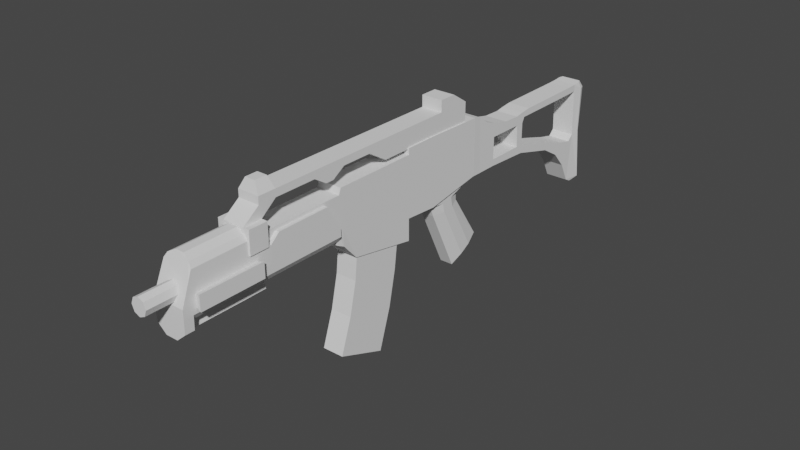 # Source: G36C.blend  (saved by Blender 3.1.7; exported with 4.5.12 LTS)
import bpy
from mathutils import Matrix  # noqa: F401  (used for matrix-valued properties, if any)

bpy.ops.wm.read_factory_settings(use_empty=True)
scene = bpy.context.scene
scene.name = 'Scene'

# ---- collections
col_original = bpy.data.collections.new('Original'); scene.collection.children.link(col_original)

# ---- world
world_world = bpy.data.worlds.new('World'); scene.world = world_world
world_world.use_nodes = True; world_world.node_tree.nodes.clear()
_N = world_world.node_tree.nodes; _L = world_world.node_tree.links
n0 = _N.new('ShaderNodeOutputWorld'); n0.name = 'World Output'; n0.location = (300, 300)
n1 = _N.new('ShaderNodeBackground'); n1.name = 'Background'; n1.location = (10, 300)
n1.inputs[0].default_value = (0.05088, 0.05088, 0.05088, 1.0)
_L.new(n1.outputs[0], n0.inputs[0])
n0.is_active_output = True
world_world.color = (0.05088, 0.05088, 0.05088)
world_world.use_sun_shadow = False
world_world.sun_shadow_jitter_overblur = 0.0

# ---- meshes
me_cube = bpy.data.meshes.new('Cube')
me_cube.from_pydata([(-0.5208, -0.2885, -0.452), (-0.5208, 0.3656, -0.07462), (0.5208, -0.2885, -0.452), (0.5208, 0.3656, -0.07462), (-1.0, -1.402, 1.945), (-0.6489, -1.877, 1.904), (-0.6489, -0.5282, 2.085), (-1.0, -0.9247, 2.008), (0.6489, -1.877, 1.904), (1.0, -1.402, 1.945), (1.0, -0.9247, 2.008), (0.6489, -0.5282, 2.085), (-1.0, -1.491, 2.313), (-0.6489, -2.037, 2.317), (-1.0, -2.248, 2.413), (-0.6489, -0.5451, 2.464), (-1.0, -1.009, 2.399), (-1.0, -0.3744, 2.62), (0.6489, -2.037, 2.317), (1.0, -1.491, 2.313), (1.0, -2.248, 2.413), (1.0, -1.009, 2.399), (0.6489, -0.5451, 2.464), (1.0, -0.3744, 2.62), (-0.6489, -0.6788, -0.5992), (-1.0, -0.2671, -0.2491), (-1.0, 0.1713, 0.002496), (-0.6489, 0.6941, 0.2284), (1.0, -0.2671, -0.2491), (0.6489, -0.6788, -0.5992), (0.6489, 0.6941, 0.2284), (1.0, 0.1713, 0.002496)], [], [(25, 4, 7, 26), (23, 17, 14, 20), (9, 10, 21, 19), (5, 8, 18, 13), (31, 10, 9, 28), (0, 2, 29, 24), (29, 8, 5, 24), (11, 6, 15, 22), (27, 6, 11, 30), (19, 21, 23, 20), (13, 18, 20, 14), (23, 22, 15, 17), (14, 17, 16, 12), (3, 1, 27, 30), (2, 3, 31, 28), (1, 0, 25, 26), (1, 3, 2, 0), (12, 13, 14), (15, 16, 17), (18, 19, 20), (21, 22, 23), (24, 25, 0), (26, 27, 1), (28, 29, 2), (30, 31, 3), (11, 22, 21, 10), (18, 8, 9, 19), (5, 13, 12, 4), (15, 6, 7, 16), (24, 5, 4, 25), (6, 27, 26, 7), (28, 9, 8, 29), (10, 31, 30, 11), (7, 4, 12, 16)])
_uv = me_cube.uv_layers.new(name='UVMap')
_uv.uv.foreach_set('vector', [0.3915, 0.03592, 0.625, 0.04425, 0.625, 0.2052, 0.3942, 0.2157, 0.625, 0.5, 0.625, 0.25, 0.625, 1.0, 0.625, 0.75, 0.625, 0.7057, 0.625, 0.5448, 0.625, 0.5405, 0.625, 0.7095, 0.625, 0.971, 0.625, 0.779, 0.625, 0.779, 0.625, 0.971, 0.3942, 0.5343, 0.625, 0.5448, 0.625, 0.7057, 0.3915, 0.7141, 0.1478, 0.722, 0.3549, 0.7253, 0.346, 0.75, 0.154, 0.75, 0.391, 0.779, 0.625, 0.779, 0.625, 0.971, 0.391, 0.971, 0.625, 0.471, 0.625, 0.279, 0.625, 0.279, 0.625, 0.471, 0.3947, 0.279, 0.625, 0.279, 0.625, 0.471, 0.3947, 0.471, 0.625, 0.7095, 0.625, 0.5405, 0.625, 0.5, 0.625, 0.75, 0.625, 0.971, 0.625, 0.779, 0.625, 0.75, 0.625, 1.0, 0.625, 0.5, 0.625, 0.5, 0.625, 0.279, 0.625, 0.25, 0.625, 1.0, 0.625, 0.25, 0.625, 0.25, 0.625, 0.04053, 0.3522, 0.528, 0.1449, 0.5245, 0.154, 0.5, 0.346, 0.5, 0.3522, 0.722, 0.3576, 0.5245, 0.3942, 0.5343, 0.3915, 0.7141, 0.1478, 0.528, 0.1451, 0.7249, 0.125, 0.7119, 0.125, 0.535, 0.1478, 0.528, 0.3522, 0.528, 0.3522, 0.722, 0.1478, 0.722, 0.625, 1.0, 0.625, 0.971, 0.625, 1.0, 0.625, 0.279, 0.625, 0.25, 0.625, 0.25, 0.625, 0.779, 0.625, 0.7095, 0.625, 0.75, 0.625, 0.5405, 0.625, 0.471, 0.625, 0.5, 0.154, 0.75, 0.1378, 0.7343, 0.1451, 0.7253, 0.125, 0.535, 0.1387, 0.5173, 0.1449, 0.5246, 0.375, 0.7196, 0.346, 0.75, 0.3549, 0.7253, 0.3511, 0.5013, 0.3942, 0.5343, 0.3576, 0.5245, 0.625, 0.471, 0.625, 0.471, 0.625, 0.5405, 0.625, 0.5448, 0.625, 0.779, 0.625, 0.779, 0.625, 0.7057, 0.625, 0.7095, 0.625, 0.971, 0.625, 0.971, 0.625, 1.0, 0.625, 1.0, 0.625, 0.279, 0.625, 0.279, 0.625, 0.2052, 0.625, 0.2095, 0.391, 0.971, 0.625, 0.971, 0.6188, 1.0, 0.3929, 1.0, 0.625, 0.279, 0.3947, 0.279, 0.3942, 0.2157, 0.625, 0.2052, 0.3915, 0.7141, 0.625, 0.7057, 0.625, 0.779, 0.391, 0.779, 0.625, 0.5448, 0.3942, 0.5343, 0.3947, 0.471, 0.625, 0.471, 0.625, 0.2052, 0.625, 0.04425, 0.625, 0.04053, 0.625, 0.2095])
me_cube.use_remesh_fix_poles = True
me_cube.use_remesh_preserve_attributes = False
me_cube.update()
me_cube_001 = bpy.data.meshes.new('Cube.001')
me_cube_001.from_pydata([(-1.0, -1.059, -1.244), (-1.0, -0.7356, -0.2916), (-1.0, 0.3402, -1.782), (-1.0, 0.7013, -0.6562), (1.0, -1.059, -1.244), (1.0, -0.7356, -0.2916), (1.0, 0.3402, -1.782), (1.0, 0.7013, -0.6562), (-1.0, -0.5309, 0.6157), (-1.0, 0.9075, 0.3335), (1.0, -0.5309, 0.6157), (1.0, 0.9075, 0.3335), (-1.0, -0.4194, 1.74), (-1.0, 1.049, 1.543), (1.0, -0.4194, 1.74), (1.0, 1.049, 1.543)], [], [(0, 1, 3, 2), (2, 3, 7, 6), (6, 7, 5, 4), (4, 5, 1, 0), (2, 6, 4, 0), (7, 3, 9, 11), (10, 11, 15, 14), (5, 7, 11, 10), (3, 1, 8, 9), (1, 5, 10, 8), (15, 13, 12, 14), (9, 8, 12, 13), (8, 10, 14, 12), (11, 9, 13, 15)])
_uv = me_cube_001.uv_layers.new(name='UVMap')
_uv.uv.foreach_set('vector', [0.375, 0.0, 0.625, 0.0, 0.625, 0.25, 0.375, 0.25, 0.375, 0.25, 0.625, 0.25, 0.625, 0.5, 0.375, 0.5, 0.375, 0.5, 0.625, 0.5, 0.625, 0.75, 0.375, 0.75, 0.375, 0.75, 0.625, 0.75, 0.625, 1.0, 0.375, 1.0, 0.125, 0.5, 0.375, 0.5, 0.375, 0.75, 0.125, 0.75, 0.625, 0.5, 0.625, 0.25, 0.625, 0.25, 0.625, 0.5, 0.625, 0.75, 0.625, 0.5, 0.625, 0.5, 0.625, 0.75, 0.625, 0.75, 0.625, 0.5, 0.625, 0.5, 0.625, 0.75, 0.625, 0.25, 0.625, 0.0, 0.625, 0.0, 0.625, 0.25, 0.625, 1.0, 0.625, 0.75, 0.625, 0.75, 0.625, 1.0, 0.625, 0.5, 0.875, 0.5, 0.875, 0.75, 0.625, 0.75, 0.625, 0.25, 0.625, 0.0, 0.625, 0.0, 0.625, 0.25, 0.625, 1.0, 0.625, 0.75, 0.625, 0.75, 0.625, 1.0, 0.625, 0.5, 0.625, 0.25, 0.625, 0.25, 0.625, 0.5])
me_cube_001.use_remesh_fix_poles = True
me_cube_001.use_remesh_preserve_attributes = False
me_cube_001.update()
me_cube_002 = bpy.data.meshes.new('Cube.002')
me_cube_002.from_pydata([(-0.9594, -1.117, -1.011), (-1.0, -1.0, 0.7711), (-1.0, -0.2381, -1.805), (-1.0, -0.1891, 1.0), (0.9594, -1.117, -1.011), (1.0, -1.0, 0.7711), (1.0, -0.2381, -1.805), (1.0, -0.1891, 1.0), (-1.0, 2.51, -2.299), (-1.0, 2.5, 1.0), (1.0, 2.51, -2.299), (1.0, 2.5, 1.0), (-1.0, -1.14, -0.4671), (-1.0, -0.1891, -1.094), (1.0, -0.1891, -1.094), (1.0, -1.14, -0.4671), (-1.0, 2.508, -1.42), (1.0, 2.508, -1.42), (-1.0, 3.873, 1.004), (1.0, 3.873, 1.004), (-1.0, 3.882, -1.511), (1.0, 3.882, -1.511), (-1.0, 6.248, 1.011), (1.0, 6.248, 1.011), (-1.0, 6.243, -1.126), (1.0, 6.243, -1.126), (-1.051, -0.8495, -1.134), (-1.0, -0.9151, 1.0), (1.051, -0.8495, -1.134), (1.0, -0.9151, 1.0), (1.0, -0.8465, -0.5588), (-1.0, -0.8465, -0.5588), (-1.0, -4.3, 0.3225), (-1.0, -4.3, 0.7679), (1.0, -4.3, 0.3225), (1.0, -4.3, 0.7679), (-1.0, -5.052, 0.3225), (-1.0, -5.052, 0.7679), (1.0, -5.052, 0.3225), (1.0, -5.052, 0.7679), (-1.395, -4.3, 0.3225), (-1.395, -4.3, 0.7679), (1.395, -4.3, 0.7679), (1.395, -4.3, 0.3225), (-1.395, -5.052, 0.3225), (-1.395, -5.052, 0.7679), (1.395, -5.052, 0.7679), (1.395, -5.052, 0.3225), (0.8888, -4.3, 1.196), (-0.8888, -4.3, 1.196), (0.8888, -5.052, 1.196), (-0.8888, -5.052, 1.196), (1.395, -4.3, 1.196), (1.395, -5.052, 1.196), (-1.395, -5.052, 1.196), (-1.395, -4.3, 1.196), (0.8954, -3.691, 1.968), (-0.8954, -3.691, 1.968), (-0.8954, -4.391, 1.968), (0.8954, -4.391, 1.968), (0.8954, -3.691, 1.678), (-0.8954, -3.691, 1.678), (0.8954, -4.391, 1.678), (-0.8954, -4.391, 1.678), (0.8954, 5.712, 1.678), (0.8954, 5.712, 1.968), (-0.8954, 5.712, 1.678), (-0.8954, 5.712, 1.968), (-1.0, 2.499, 1.24), (1.0, 2.499, 1.24), (-1.0, 3.872, 1.244), (1.0, 3.872, 1.244), (-1.0, 6.249, 1.19), (1.0, 6.249, 1.19), (-0.8954, -2.018, 1.968), (-0.8954, -2.018, 1.678), (0.8954, -2.018, 1.678), (0.8954, -2.018, 1.968), (-0.8954, -0.6741, 1.968), (0.8954, -0.6741, 1.968), (-0.8954, -0.6741, 1.678), (0.8954, -0.6741, 1.678), (-0.8954, -1.183, 1.357), (-0.8954, -1.509, 1.357), (0.8954, -1.183, 1.357), (0.8954, -1.509, 1.357), (-0.8954, 0.557, 1.968), (0.8954, 0.557, 1.968), (-0.8954, 0.557, 1.678), (0.8954, 0.557, 1.678), (0.8954, 5.712, 1.192), (-0.8954, 5.712, 1.192), (-0.8954, 1.342, 1.192), (0.8954, 1.342, 1.192), (-0.4215, -4.286, 2.386), (-0.4215, -3.796, 2.386), (0.4215, -3.796, 2.386), (0.4215, -4.286, 2.386), (-0.8954, 4.326, 1.968), (0.8954, 4.326, 1.968), (-0.8954, 4.326, 1.678), (0.8954, 4.326, 1.678), (-0.8954, 4.347, 1.192), (0.8954, 4.347, 1.192), (-0.8954, 4.326, 2.421), (0.8954, 4.326, 2.421), (-0.8954, 5.019, 1.968), (0.8954, 5.019, 1.968), (-0.8954, 5.019, 1.678), (0.8954, 5.019, 1.678), (-0.8954, 5.029, 1.192), (0.8954, 5.029, 1.192), (-0.8954, 5.019, 2.421), (0.8954, 5.019, 2.421)], [], [(31, 27, 3, 13), (6, 2, 8, 10), (30, 29, 5, 15), (26, 28, 4, 0), (29, 27, 1, 5), (16, 9, 18, 20), (3, 7, 11, 9), (13, 3, 9, 16), (14, 6, 10, 17), (7, 14, 17, 11), (2, 13, 16, 8), (8, 16, 17, 10), (28, 30, 15, 4), (26, 31, 13, 2), (21, 20, 24, 25), (19, 23, 73, 71), (11, 17, 21, 19), (17, 16, 20, 21), (20, 18, 22, 24), (19, 21, 25, 23), (11, 19, 71, 69), (0, 12, 31, 26), (6, 14, 30, 28), (7, 3, 27, 29), (2, 6, 28, 26), (14, 7, 29, 30), (12, 1, 27, 31), (5, 1, 33, 35), (38, 34, 43, 47), (34, 32, 12, 15), (15, 5, 35, 34), (1, 12, 32, 33), (0, 4, 15, 12), (36, 38, 39, 37), (39, 46, 53, 50), (32, 34, 38, 36), (33, 41, 55, 49), (43, 42, 46, 47), (41, 40, 44, 45), (34, 35, 42, 43), (33, 32, 40, 41), (32, 36, 44, 40), (42, 35, 48, 52), (39, 38, 47, 46), (36, 37, 45, 44), (51, 49, 55, 54), (51, 50, 62, 63), (48, 50, 53, 52), (37, 39, 50, 51), (46, 42, 52, 53), (45, 37, 51, 54), (35, 33, 49, 48), (41, 45, 54, 55), (108, 106, 67, 66), (63, 62, 59, 58), (59, 56, 96, 97), (61, 63, 58, 57), (62, 60, 56, 59), (50, 48, 60, 62), (48, 49, 61, 60), (49, 51, 63, 61), (64, 66, 67, 65), (66, 64, 90, 91), (106, 98, 104, 112), (107, 109, 64, 65), (68, 69, 71, 70), (70, 71, 73, 72), (18, 9, 68, 70), (9, 11, 69, 68), (22, 18, 70, 72), (23, 22, 72, 73), (56, 60, 76, 77), (57, 56, 77, 74), (60, 61, 75, 76), (61, 57, 74, 75), (77, 76, 81, 79), (74, 77, 79, 78), (80, 81, 84, 82), (75, 74, 78, 80), (85, 83, 82, 84), (75, 80, 82, 83), (76, 75, 83, 85), (81, 76, 85, 84), (79, 81, 89, 87), (78, 79, 87, 86), (81, 80, 88, 89), (80, 78, 86, 88), (111, 110, 91, 90), (101, 89, 93, 103), (89, 88, 92, 93), (108, 66, 91, 110), (23, 25, 24, 22), (96, 95, 94, 97), (58, 59, 97, 94), (57, 58, 94, 95), (56, 57, 95, 96), (88, 100, 102, 92), (109, 101, 103, 111), (93, 92, 102, 103), (87, 89, 101, 99), (86, 87, 99, 98), (88, 86, 98, 100), (112, 113, 65, 67), (107, 65, 113), (98, 99, 105, 104), (99, 107, 113, 105), (104, 105, 113, 112), (64, 109, 111, 90), (100, 108, 110, 102), (103, 102, 110, 111), (99, 101, 109, 107), (67, 106, 112), (100, 98, 106, 108)])
_uv = me_cube_002.uv_layers.new(name='UVMap')
_uv.uv.foreach_set('vector', [0.4416, 0.125, 0.625, 0.125, 0.625, 0.25, 0.4416, 0.25, 0.375, 0.5, 0.125, 0.5, 0.125, 0.5, 0.375, 0.5, 0.4416, 0.625, 0.625, 0.625, 0.625, 0.75, 0.4416, 0.75, 0.125, 0.625, 0.375, 0.625, 0.375, 0.75, 0.125, 0.75, 0.625, 0.625, 0.875, 0.625, 0.875, 0.75, 0.625, 0.75, 0.4416, 0.25, 0.625, 0.25, 0.625, 0.25, 0.4416, 0.25, 0.875, 0.5, 0.625, 0.5, 0.625, 0.5, 0.875, 0.5, 0.4416, 0.25, 0.625, 0.25, 0.625, 0.25, 0.4416, 0.25, 0.4416, 0.5, 0.375, 0.5, 0.375, 0.5, 0.4416, 0.5, 0.625, 0.5, 0.4416, 0.5, 0.4416, 0.5, 0.625, 0.5, 0.375, 0.25, 0.4416, 0.25, 0.4416, 0.25, 0.375, 0.25, 0.375, 0.25, 0.4416, 0.25, 0.4416, 0.5, 0.375, 0.5, 0.375, 0.625, 0.4416, 0.625, 0.4416, 0.75, 0.375, 0.75, 0.375, 0.125, 0.4416, 0.125, 0.4416, 0.25, 0.375, 0.25, 0.4416, 0.5, 0.4416, 0.25, 0.4416, 0.25, 0.4416, 0.5, 0.625, 0.5, 0.625, 0.5, 0.625, 0.5, 0.625, 0.5, 0.625, 0.5, 0.4416, 0.5, 0.4416, 0.5, 0.625, 0.5, 0.4416, 0.5, 0.4416, 0.25, 0.4416, 0.25, 0.4416, 0.5, 0.4416, 0.25, 0.625, 0.25, 0.625, 0.25, 0.4416, 0.25, 0.625, 0.5, 0.4416, 0.5, 0.4416, 0.5, 0.625, 0.5, 0.625, 0.5, 0.625, 0.5, 0.625, 0.5, 0.625, 0.5, 0.375, 0.0, 0.4416, 0.0, 0.4416, 0.125, 0.375, 0.125, 0.375, 0.5, 0.4416, 0.5, 0.4416, 0.625, 0.375, 0.625, 0.625, 0.5, 0.875, 0.5, 0.875, 0.625, 0.625, 0.625, 0.125, 0.5, 0.375, 0.5, 0.375, 0.625, 0.125, 0.625, 0.4416, 0.5, 0.625, 0.5, 0.625, 0.625, 0.4416, 0.625, 0.4416, 0.0, 0.625, 0.0, 0.625, 0.125, 0.4416, 0.125, 0.625, 0.75, 0.875, 0.75, 0.875, 0.75, 0.625, 0.75, 0.4416, 0.75, 0.4416, 0.75, 0.4416, 0.75, 0.4416, 0.75, 0.4416, 0.75, 0.4416, 0.0, 0.375, 0.0, 0.375, 0.75, 0.4416, 0.75, 0.625, 0.75, 0.625, 0.75, 0.4416, 0.75, 0.625, 0.0, 0.4416, 0.0, 0.4416, 0.0, 0.625, 0.0, 0.125, 0.75, 0.375, 0.75, 0.375, 0.75, 0.125, 0.75, 0.4416, 0.0, 0.4416, 0.75, 0.625, 0.75, 0.875, 0.75, 0.625, 0.75, 0.625, 0.75, 0.625, 0.75, 0.625, 0.75, 0.4416, 0.0, 0.4416, 0.75, 0.4416, 0.75, 0.4416, 0.0, 0.625, 0.0, 0.625, 0.0, 0.625, 0.0, 0.625, 0.0, 0.4416, 0.75, 0.625, 0.75, 0.625, 0.75, 0.4416, 0.75, 0.625, 0.0, 0.4416, 0.0, 0.4416, 0.0, 0.625, 0.0, 0.4416, 0.75, 0.625, 0.75, 0.625, 0.75, 0.4416, 0.75, 0.625, 0.0, 0.4416, 0.0, 0.4416, 0.0, 0.625, 0.0, 0.4416, 0.0, 0.4416, 0.0, 0.4416, 0.0, 0.4416, 0.0, 0.625, 0.75, 0.625, 0.75, 0.625, 0.75, 0.625, 0.75, 0.625, 0.75, 0.4416, 0.75, 0.4416, 0.75, 0.625, 0.75, 0.4416, 0.0, 0.875, 0.75, 0.875, 0.75, 0.4416, 0.0, 0.875, 0.75, 0.875, 0.75, 0.875, 0.75, 0.875, 0.75, 0.8551, 0.75, 0.6449, 0.75, 0.6449, 0.75, 0.8551, 0.75, 0.625, 0.75, 0.625, 0.75, 0.625, 0.75, 0.625, 0.75, 0.875, 0.75, 0.625, 0.75, 0.625, 0.75, 0.875, 0.75, 0.625, 0.75, 0.625, 0.75, 0.625, 0.75, 0.625, 0.75, 0.875, 0.75, 0.875, 0.75, 0.875, 0.75, 0.875, 0.75, 0.625, 0.75, 0.875, 0.75, 0.875, 0.75, 0.625, 0.75, 0.625, 0.0, 0.625, 0.0, 0.625, 0.0, 0.625, 0.0, 0.8551, 0.75, 0.8551, 0.75, 0.8551, 0.75, 0.8551, 0.75, 0.8551, 0.75, 0.6449, 0.75, 0.6449, 0.75, 0.8551, 0.75, 0.6449, 0.75, 0.6449, 0.75, 0.6449, 0.75, 0.6449, 0.75, 0.8551, 0.75, 0.8551, 0.75, 0.8551, 0.75, 0.8551, 0.75, 0.6449, 0.75, 0.6449, 0.75, 0.6449, 0.75, 0.6449, 0.75, 0.6449, 0.75, 0.6449, 0.75, 0.6449, 0.75, 0.6449, 0.75, 0.6449, 0.75, 0.8551, 0.75, 0.8551, 0.75, 0.6449, 0.75, 0.8551, 0.75, 0.8551, 0.75, 0.8551, 0.75, 0.8551, 0.75, 0.6449, 0.75, 0.8551, 0.75, 0.8551, 0.75, 0.6449, 0.75, 0.8551, 0.75, 0.6449, 0.75, 0.6449, 0.75, 0.8551, 0.75, 0.8551, 0.75, 0.8551, 0.75, 0.8551, 0.75, 0.8551, 0.75, 0.6449, 0.75, 0.6449, 0.75, 0.6449, 0.75, 0.6449, 0.75, 0.875, 0.5, 0.625, 0.5, 0.625, 0.5, 0.875, 0.5, 0.875, 0.5, 0.625, 0.5, 0.625, 0.5, 0.875, 0.5, 0.625, 0.25, 0.625, 0.25, 0.625, 0.25, 0.625, 0.25, 0.875, 0.5, 0.625, 0.5, 0.625, 0.5, 0.875, 0.5, 0.625, 0.25, 0.625, 0.25, 0.625, 0.25, 0.625, 0.25, 0.625, 0.5, 0.625, 0.25, 0.625, 0.25, 0.625, 0.5, 0.6449, 0.75, 0.6449, 0.75, 0.6449, 0.75, 0.6449, 0.75, 0.8551, 0.75, 0.6449, 0.75, 0.6449, 0.75, 0.8551, 0.75, 0.6449, 0.75, 0.8551, 0.75, 0.8551, 0.75, 0.6449, 0.75, 0.8551, 0.75, 0.8551, 0.75, 0.8551, 0.75, 0.8551, 0.75, 0.6449, 0.75, 0.6449, 0.75, 0.6449, 0.75, 0.6449, 0.75, 0.8551, 0.75, 0.6449, 0.75, 0.6449, 0.75, 0.8551, 0.75, 0.8551, 0.75, 0.6449, 0.75, 0.6449, 0.75, 0.8551, 0.75, 0.8551, 0.75, 0.8551, 0.75, 0.8551, 0.75, 0.8551, 0.75, 0.6449, 0.75, 0.8551, 0.75, 0.8551, 0.75, 0.6449, 0.75, 0.8551, 0.75, 0.8551, 0.75, 0.8551, 0.75, 0.8551, 0.75, 0.6449, 0.75, 0.8551, 0.75, 0.8551, 0.75, 0.6449, 0.75, 0.6449, 0.75, 0.6449, 0.75, 0.6449, 0.75, 0.6449, 0.75, 0.6449, 0.75, 0.6449, 0.75, 0.6449, 0.75, 0.6449, 0.75, 0.8551, 0.75, 0.6449, 0.75, 0.6449, 0.75, 0.8551, 0.75, 0.6449, 0.75, 0.8551, 0.75, 0.8551, 0.75, 0.6449, 0.75, 0.8551, 0.75, 0.8551, 0.75, 0.8551, 0.75, 0.8551, 0.75, 0.6449, 0.75, 0.8551, 0.75, 0.8551, 0.75, 0.6449, 0.75, 0.6449, 0.75, 0.6449, 0.75, 0.6449, 0.75, 0.6449, 0.75, 0.6449, 0.75, 0.8551, 0.75, 0.8551, 0.75, 0.6449, 0.75, 0.8551, 0.75, 0.8551, 0.75, 0.8551, 0.75, 0.8551, 0.75, 0.625, 0.5, 0.4416, 0.5, 0.4416, 0.25, 0.625, 0.25, 0.6449, 0.75, 0.8551, 0.75, 0.8551, 0.75, 0.6449, 0.75, 0.8551, 0.75, 0.6449, 0.75, 0.6449, 0.75, 0.8551, 0.75, 0.8551, 0.75, 0.8551, 0.75, 0.8551, 0.75, 0.8551, 0.75, 0.6449, 0.75, 0.8551, 0.75, 0.8551, 0.75, 0.6449, 0.75, 0.8551, 0.75, 0.8551, 0.75, 0.8551, 0.75, 0.8551, 0.75, 0.6449, 0.75, 0.6449, 0.75, 0.6449, 0.75, 0.6449, 0.75, 0.6449, 0.75, 0.8551, 0.75, 0.8551, 0.75, 0.6449, 0.75, 0.6449, 0.75, 0.6449, 0.75, 0.6449, 0.75, 0.6449, 0.75, 0.8551, 0.75, 0.6449, 0.75, 0.6449, 0.75, 0.8551, 0.75, 0.8551, 0.75, 0.8551, 0.75, 0.8551, 0.75, 0.8551, 0.75, 0.8551, 0.75, 0.6449, 0.75, 0.6449, 0.75, 0.8551, 0.75, 0.6449, 0.75, 0.6449, 0.75, 0.6449, 0.75, 0.8551, 0.75, 0.6449, 0.75, 0.6449, 0.75, 0.8551, 0.75, 0.6449, 0.75, 0.6449, 0.75, 0.6449, 0.75, 0.6449, 0.75, 0.8551, 0.75, 0.6449, 0.75, 0.6449, 0.75, 0.8551, 0.75, 0.6449, 0.75, 0.6449, 0.75, 0.6449, 0.75, 0.6449, 0.75, 0.8551, 0.75, 0.8551, 0.75, 0.8551, 0.75, 0.8551, 0.75, 0.6449, 0.75, 0.8551, 0.75, 0.8551, 0.75, 0.6449, 0.75, 0.6449, 0.75, 0.6449, 0.75, 0.6449, 0.75, 0.6449, 0.75, 0.8551, 0.75, 0.8551, 0.75, 0.8551, 0.75, 0.8551, 0.75, 0.8551, 0.75, 0.8551, 0.75, 0.8551, 0.75])
me_cube_002.use_remesh_fix_poles = True
me_cube_002.use_remesh_preserve_attributes = False
me_cube_002.update()
me_cube_003 = bpy.data.meshes.new('Cube.003')
me_cube_003.from_pydata([(-0.656, -8.667, 0.02733), (-0.656, -7.05, 0.02733), (-0.4639, -8.667, -0.2083), (-0.4639, -7.05, -0.2083), (1.864e-07, -8.667, -0.3059), (1.165e-07, -7.05, -0.3059), (0.4639, -8.667, -0.2083), (0.4639, -7.05, -0.2083), (0.656, -8.667, 0.02733), (0.656, -7.05, 0.02733), (0.4639, -8.667, 0.263), (0.4639, -7.05, 0.263), (1.165e-07, -8.667, 0.3606), (1.165e-07, -7.05, 0.3606), (-0.4639, -8.667, 0.263), (-0.4639, -7.05, 0.263)], [], [(0, 1, 3, 2), (2, 3, 5, 4), (4, 5, 7, 6), (6, 7, 9, 8), (8, 9, 11, 10), (10, 11, 13, 12), (3, 1, 15, 13, 11, 9, 7, 5), (12, 13, 15, 14), (14, 15, 1, 0), (0, 2, 4, 6, 8, 10, 12, 14)])
_uv = me_cube_003.uv_layers.new(name='UVMap')
_uv.uv.foreach_set('vector', [1.0, 0.5, 1.0, 1.0, 0.875, 1.0, 0.875, 0.5, 0.875, 0.5, 0.875, 1.0, 0.75, 1.0, 0.75, 0.5, 0.75, 0.5, 0.75, 1.0, 0.625, 1.0, 0.625, 0.5, 0.625, 0.5, 0.625, 1.0, 0.5, 1.0, 0.5, 0.5, 0.5, 0.5, 0.5, 1.0, 0.375, 1.0, 0.375, 0.5, 0.375, 0.5, 0.375, 1.0, 0.25, 1.0, 0.25, 0.5, 0.4197, 0.4197, 0.25, 0.49, 0.08029, 0.4197, 0.01, 0.25, 0.08029, 0.08029, 0.25, 0.01, 0.4197, 0.08029, 0.49, 0.25, 0.25, 0.5, 0.25, 1.0, 0.125, 1.0, 0.125, 0.5, 0.125, 0.5, 0.125, 1.0, 0.0, 1.0, 0.0, 0.5, 0.0, 0.5, 0.875, 0.5, 0.75, 0.5, 0.625, 0.5, 0.5, 0.5, 0.375, 0.5, 0.25, 0.5, 0.125, 0.5])
me_cube_003.use_remesh_fix_poles = True
me_cube_003.use_remesh_preserve_attributes = False
me_cube_003.update()
me_cube_004 = bpy.data.meshes.new('Cube.004')
me_cube_004.from_pydata([(-1.0, -5.058, 0.3227), (-1.0, 1.0, 0.3193), (1.0, -5.058, 0.3227), (1.0, 1.0, 0.3193), (-1.0, -4.527, -0.5753), (1.0, -4.527, -0.5753), (-1.0, -2.564, 0.3214), (1.0, -2.564, 0.3214), (-1.0, -2.559, -0.5592), (1.0, -2.559, -0.5592), (1.0, -2.232, 0.3211), (1.0, -1.403, 0.3199), (1.0, -2.235, -0.2709), (0.967, -1.417, -0.3032), (-1.0, -1.403, 0.3199), (-1.0, -2.232, 0.3211), (-0.967, -1.417, -0.3032), (-1.0, -2.235, -0.2709), (-0.934, 0.5836, -0.6997), (0.934, 0.5836, -0.6997), (0.934, -1.431, -0.7133), (-0.934, -1.431, -0.7133), (-0.2744, 0.4672, -1.021), (-0.7245, 0.5344, -0.8774), (0.7245, 0.5344, -0.8774), (0.2744, 0.4672, -1.021), (0.2744, -1.438, -1.034), (0.7245, -1.434, -0.8907), (-0.7245, -1.434, -0.8907), (-0.2744, -1.438, -1.034), (-1.0, -5.07, 0.6195), (-1.0, 1.0, 0.6306), (1.0, -5.07, 0.6195), (1.0, 1.0, 0.6306), (-1.0, -2.571, 0.6239), (1.0, -2.571, 0.6239), (-1.0, -2.238, 0.6249), (-1.0, -1.405, 0.6288), (1.0, -1.405, 0.6288), (1.0, -2.238, 0.6249), (-0.3036, -5.08, 0.9922), (-0.771, -5.075, 0.8283), (-0.771, 1.0, 0.8393), (-0.3036, 1.0, 1.003), (0.771, -5.075, 0.8283), (0.3036, -5.08, 0.9922), (0.3036, 1.0, 1.003), (0.771, 1.0, 0.8393), (-0.3036, -2.577, 0.9966), (-0.771, -2.574, 0.8326), (0.771, -2.574, 0.8326), (0.3036, -2.577, 0.9966), (-0.3036, -2.243, 0.9976), (-0.771, -2.241, 0.8337), (-0.3036, -1.406, 1.002), (-0.771, -1.406, 0.8376), (0.3036, -1.406, 1.002), (0.771, -1.406, 0.8376), (0.771, -2.241, 0.8337), (0.3036, -2.243, 0.9976), (1.0, 0.6612, 0.3194), (-0.3036, 0.6607, 1.003), (0.771, 0.6608, 0.8391), (-0.771, 0.6608, 0.8391), (0.3036, 0.6607, 1.003), (1.0, 0.6609, 0.6303), (-1.0, 0.6609, 0.6303), (-1.0, 0.6612, 0.3194), (0.9728, 0.9987, 1.107), (-0.3831, 0.9987, 1.397), (-0.9728, 0.9987, 1.107), (-0.3831, 0.662, 1.397), (0.3831, 0.9987, 1.397), (0.9728, 0.6621, 1.106), (-0.9728, 0.6621, 1.106), (0.3831, 0.662, 1.397), (0.4247, 0.6605, 1.257), (0.4247, -1.407, 1.256), (-0.4247, -1.407, 1.256), (-0.4247, 0.6605, 1.257), (-0.4247, -2.244, 1.249), (0.4247, -2.244, 1.249), (-0.9586, 0.7388, -0.32), (0.9586, 0.7388, -0.32)], [], [(56, 64, 76, 77), (7, 35, 32, 2), (60, 65, 38, 11), (2, 32, 44, 45, 40, 41, 30, 0), (50, 44, 32, 35), (8, 9, 5, 4), (2, 0, 4, 5), (7, 2, 5, 9), (17, 12, 9, 8), (6, 34, 36, 15), (15, 36, 37, 14), (47, 46, 72, 68), (11, 38, 39, 10), (16, 13, 12, 17), (0, 6, 8, 4), (6, 15, 17, 8), (10, 39, 35, 7), (27, 24, 19, 20), (73, 65, 33, 68), (58, 50, 35, 39), (21, 28, 29, 26, 27, 20, 13, 16), (22, 25, 26, 29), (1, 3, 83, 19, 24, 25, 22, 23, 18, 82), (26, 25, 24, 27), (22, 29, 28, 23), (23, 28, 21, 18), (1, 31, 42, 43, 46, 47, 33, 3), (62, 57, 38, 65), (51, 48, 40, 45), (53, 55, 37, 36), (59, 52, 48, 51), (54, 52, 80, 78), (57, 58, 39, 38), (49, 53, 36, 34), (0, 30, 34, 6), (66, 63, 74), (51, 45, 44, 50), (40, 48, 49, 41), (59, 51, 50, 58), (48, 52, 53, 49), (52, 54, 55, 53), (56, 59, 58, 57), (64, 56, 57, 62), (41, 49, 34, 30), (43, 42, 70, 69), (54, 61, 63, 55), (61, 64, 75, 71), (14, 37, 66, 67), (55, 63, 66, 37), (31, 66, 74, 70), (1, 67, 66, 31), (71, 69, 70, 74), (72, 75, 73, 68), (72, 69, 71, 75), (64, 62, 73, 75), (3, 33, 65, 60), (63, 61, 71, 74), (46, 43, 69, 72), (62, 65, 73), (33, 47, 68), (31, 70, 42), (76, 79, 78, 77), (61, 54, 78, 79), (64, 61, 79, 76), (54, 56, 77, 78), (77, 78, 80, 81), (52, 59, 81, 80), (59, 56, 77, 81), (11, 10, 12, 13), (10, 7, 9, 12), (15, 14, 16, 17), (3, 60, 11, 13, 83), (82, 16, 14, 67, 1), (19, 83, 13, 20), (18, 21, 16, 82)])
_uv = me_cube_004.uv_layers.new(name='UVMap')
_uv.uv.foreach_set('vector', [0.6763, 0.539, 0.6763, 0.5055, 0.6763, 0.5055, 0.6763, 0.539, 0.375, 0.6515, 0.5148, 0.6515, 0.5136, 0.75, 0.375, 0.75, 0.375, 0.5055, 0.5164, 0.5055, 0.5161, 0.539, 0.375, 0.539, 0.375, 0.75, 0.5136, 0.75, 0.5683, 0.7647, 0.625, 0.8013, 0.625, 0.9487, 0.5683, 0.9853, 0.5136, 1.0, 0.375, 1.0, 0.5836, 0.6515, 0.583, 0.75, 0.5136, 0.75, 0.5148, 0.6515, 0.125, 0.6515, 0.375, 0.6515, 0.375, 0.75, 0.125, 0.75, 0.375, 0.75, 0.375, 1.0, 0.375, 1.0, 0.375, 0.75, 0.375, 0.6515, 0.375, 0.75, 0.375, 0.75, 0.375, 0.6515, 0.125, 0.6285, 0.375, 0.6285, 0.375, 0.6515, 0.125, 0.6515, 0.375, 0.09854, 0.5148, 0.09854, 0.515, 0.1215, 0.375, 0.1215, 0.375, 0.1215, 0.515, 0.1215, 0.5156, 0.1719, 0.375, 0.1719, 0.5698, 0.4853, 0.625, 0.4487, 0.625, 0.4487, 0.5698, 0.4853, 0.375, 0.5781, 0.5156, 0.5781, 0.515, 0.6285, 0.375, 0.6285, 0.125, 0.5781, 0.375, 0.5781, 0.375, 0.6285, 0.125, 0.6285, 0.375, 0.0, 0.375, 0.09854, 0.375, 0.09854, 0.375, 0.0, 0.375, 0.09854, 0.375, 0.1215, 0.375, 0.1215, 0.375, 0.09854, 0.375, 0.6285, 0.515, 0.6285, 0.5148, 0.6515, 0.375, 0.6515, 0.36, 0.539, 0.36, 0.5, 0.375, 0.5, 0.375, 0.539, 0.5164, 0.5055, 0.5164, 0.5055, 0.5165, 0.5, 0.5165, 0.5, 0.5837, 0.6285, 0.5836, 0.6515, 0.5148, 0.6515, 0.515, 0.6285, 0.125, 0.5549, 0.14, 0.5482, 0.1895, 0.539, 0.3105, 0.539, 0.36, 0.5482, 0.375, 0.5549, 0.375, 0.5781, 0.125, 0.5781, 0.1895, 0.5, 0.3105, 0.5, 0.3105, 0.539, 0.1895, 0.539, 0.375, 0.25, 0.375, 0.5, 0.375, 0.5, 0.375, 0.5, 0.375, 0.485, 0.375, 0.4355, 0.375, 0.3145, 0.375, 0.265, 0.375, 0.25, 0.375, 0.25, 0.3105, 0.539, 0.3105, 0.5, 0.36, 0.5, 0.36, 0.539, 0.1895, 0.5, 0.1895, 0.539, 0.14, 0.5389, 0.14, 0.5, 0.14, 0.5, 0.14, 0.5389, 0.125, 0.5388, 0.125, 0.5, 0.375, 0.25, 0.5165, 0.25, 0.5698, 0.2647, 0.625, 0.3013, 0.625, 0.4487, 0.5698, 0.4853, 0.5165, 0.5, 0.375, 0.5, 0.5845, 0.5055, 0.5843, 0.539, 0.5161, 0.539, 0.5164, 0.5055, 0.6763, 0.6515, 0.8237, 0.6515, 0.8237, 0.75, 0.6763, 0.75, 0.5691, 0.1215, 0.5694, 0.1719, 0.5156, 0.1719, 0.515, 0.1215, 0.6763, 0.6285, 0.8237, 0.6285, 0.8237, 0.6515, 0.6763, 0.6515, 0.625, 0.1719, 0.625, 0.1215, 0.625, 0.1215, 0.625, 0.1719, 0.584, 0.5781, 0.5837, 0.6285, 0.515, 0.6285, 0.5156, 0.5781, 0.5689, 0.09854, 0.5691, 0.1215, 0.515, 0.1215, 0.5148, 0.09854, 0.375, 0.0, 0.5136, 0.0, 0.5148, 0.09854, 0.375, 0.09854, 0.5164, 0.2445, 0.5698, 0.2445, 0.5698, 0.2445, 0.6763, 0.6515, 0.6763, 0.75, 0.583, 0.75, 0.5836, 0.6515, 0.625, 0.0, 0.625, 0.09854, 0.5689, 0.09854, 0.5683, 0.0, 0.6763, 0.6285, 0.6763, 0.6515, 0.5836, 0.6515, 0.5837, 0.6285, 0.625, 0.09854, 0.625, 0.1215, 0.5691, 0.1215, 0.5689, 0.09854, 0.625, 0.1215, 0.625, 0.1719, 0.5694, 0.1719, 0.5691, 0.1215, 0.6763, 0.5781, 0.6763, 0.6285, 0.5837, 0.6285, 0.584, 0.5781, 0.6763, 0.5055, 0.6763, 0.539, 0.5843, 0.539, 0.5845, 0.5055, 0.5683, 0.0, 0.5689, 0.09854, 0.5148, 0.09854, 0.5136, 0.0, 0.625, 0.3013, 0.5698, 0.2647, 0.5698, 0.2647, 0.625, 0.3013, 0.625, 0.211, 0.625, 0.2445, 0.5698, 0.2445, 0.5696, 0.211, 0.8237, 0.5055, 0.6763, 0.5055, 0.6763, 0.5055, 0.8237, 0.5055, 0.375, 0.211, 0.5161, 0.211, 0.5164, 0.2445, 0.375, 0.2445, 0.5696, 0.211, 0.5698, 0.2445, 0.5164, 0.2445, 0.5161, 0.211, 0.0, 0.0, 0.0, 0.0, 0.5698, 0.2445, 0.5698, 0.25, 0.375, 0.25, 0.375, 0.2445, 0.5164, 0.2445, 0.0, 0.0, 0.625, 0.2445, 0.625, 0.25, 0.5698, 0.25, 0.5698, 0.2445, 0.6763, 0.5, 0.6763, 0.5055, 0.5845, 0.5055, 0.5845, 0.5, 0.6763, 0.5, 0.8237, 0.5, 0.8237, 0.5055, 0.6763, 0.5055, 0.6763, 0.5055, 0.5845, 0.5055, 0.5845, 0.5055, 0.6763, 0.5055, 0.375, 0.5, 0.5165, 0.5, 0.5164, 0.5055, 0.375, 0.5055, 0.5698, 0.2445, 0.625, 0.2445, 0.625, 0.2445, 0.5698, 0.2445, 0.625, 0.4487, 0.625, 0.3013, 0.625, 0.3013, 0.625, 0.4487, 0.5845, 0.5055, 0.5164, 0.5055, 0.5845, 0.5055, 0.5165, 0.5, 0.5698, 0.4853, 0.5165, 0.5, 0.0, 0.0, 0.5698, 0.25, 0.5698, 0.2647, 0.6763, 0.5055, 0.8237, 0.5055, 0.8237, 0.539, 0.6763, 0.539, 0.625, 0.2445, 0.625, 0.211, 0.625, 0.211, 0.625, 0.2445, 0.6763, 0.5055, 0.8237, 0.5055, 0.8237, 0.5055, 0.6763, 0.5055, 0.8237, 0.5781, 0.6763, 0.5781, 0.6763, 0.5781, 0.8237, 0.5781, 0.6763, 0.5781, 0.8237, 0.5781, 0.8237, 0.6285, 0.6763, 0.6285, 0.8237, 0.6285, 0.6763, 0.6285, 0.6763, 0.6285, 0.8237, 0.6285, 0.6763, 0.6285, 0.6763, 0.5781, 0.6763, 0.5781, 0.6763, 0.6285, 0.375, 0.5781, 0.375, 0.6285, 0.375, 0.6285, 0.375, 0.5781, 0.375, 0.6285, 0.375, 0.6515, 0.375, 0.6515, 0.375, 0.6285, 0.375, 0.1215, 0.375, 0.1719, 0.375, 0.1719, 0.375, 0.1215, 0.375, 0.5, 0.375, 0.5055, 0.375, 0.5781, 0.375, 0.5781, 0.375, 0.5, 0.375, 0.25, 0.375, 0.1719, 0.375, 0.1719, 0.375, 0.2445, 0.375, 0.25, 0.375, 0.5, 0.375, 0.5, 0.375, 0.5781, 0.375, 0.5549, 0.375, 0.25, 0.125, 0.5549, 0.375, 0.1719, 0.375, 0.25])
me_cube_004.use_remesh_fix_poles = True
me_cube_004.use_remesh_preserve_attributes = False
me_cube_004.update()
me_cube_005 = bpy.data.meshes.new('Cube.005')
me_cube_005.from_pydata([(-1.025, 5.271, 1.19), (1.025, 5.271, 1.19), (-1.025, 5.264, -1.126), (1.025, 5.264, -1.126), (-1.0, 5.618, 1.101), (1.0, 5.618, 1.101), (-1.0, 5.674, -1.138), (1.0, 5.674, -1.138), (-1.0, 6.545, 0.594), (1.0, 6.545, 0.594), (-1.0, 6.539, -1.136), (1.0, 6.539, -1.136), (-1.025, 5.271, 0.06905), (1.025, 5.271, 0.06905), (-1.0, 5.649, 0.06905), (1.0, 5.649, 0.06905), (-1.0, 6.542, 0.04388), (1.0, 6.542, 0.04388), (-1.025, 5.269, -0.8687), (1.025, 5.269, -0.8687), (-1.0, 5.669, -0.8721), (1.0, 5.669, -0.8721), (-1.0, 6.54, -0.8703), (1.0, 6.54, -0.8703), (-1.0, 8.356, 0.4645), (1.0, 8.356, 0.4645), (-1.0, 8.406, 0.02414), (1.0, 8.406, 0.02414), (-1.0, 8.413, -1.224), (1.0, 8.413, -1.224), (-1.0, 8.413, -0.8742), (1.0, 8.413, -0.8742), (-1.0, 8.101, -1.209), (1.0, 8.101, -1.209), (-1.0, 8.102, -0.8735), (1.0, 8.102, -0.8735), (1.0, 8.023, 0.4082), (-1.0, 8.063, 0.02776), (-1.0, 8.023, 0.4082), (1.0, 8.063, 0.02776), (-1.0, 8.81, 0.5162), (1.0, 8.81, 0.5162), (-1.0, 8.522, 0.2443), (1.0, 8.522, 0.2443), (-1.0, 11.71, 0.5331), (1.0, 11.71, 0.5331), (-1.0, 11.72, 0.2511), (1.0, 11.72, 0.2511), (-1.0, 8.607, -1.279), (1.0, 8.607, -1.279), (-1.0, 8.612, -0.9952), (1.0, 8.612, -0.9952), (-1.0, 10.19, -1.697), (1.0, 10.19, -1.697), (-1.0, 10.22, -1.416), (1.0, 10.22, -1.416), (-1.0, 10.99, -2.166), (1.0, 10.99, -2.166), (-1.0, 11.34, -1.74), (1.0, 11.34, -1.74), (-1.0, 11.57, -2.825), (1.0, 11.57, -2.825), (-1.0, 11.95, -1.874), (1.0, 11.95, -1.874), (-1.0, 11.98, -3.632), (1.0, 11.98, -3.632), (-1.0, 12.19, -1.644), (1.0, 12.19, -1.644), (-1.0, 12.12, 0.5461), (1.0, 12.12, 0.5461), (-1.0, 12.13, 0.2641), (1.0, 12.13, 0.2641), (-1.135, 12.54, 0.296), (1.135, 12.54, 0.296), (-1.0, 12.26, -3.773), (1.0, 12.26, -3.773), (-1.0, 12.6, -3.754), (1.0, 12.6, -3.754), (1.0, 7.284, 0.4346), (-1.0, 7.303, 0.03582), (-1.0, 7.284, 0.4346), (1.0, 7.303, 0.03582), (-1.0, 6.107, -1.137), (1.0, 6.107, -1.137), (-1.0, 6.082, 0.765), (1.0, 6.082, 0.765), (1.0, 6.096, 0.05646), (-1.0, 6.096, 0.05646), (-1.0, 6.104, -0.8712), (1.0, 6.104, -0.8712), (-0.8529, 12.58, 0.5855), (-1.0, 12.43, 0.5729), (0.8529, 12.58, 0.5855), (1.0, 12.43, 0.5729), (-1.135, 12.51, -1.543), (-0.9682, 12.67, -1.614), (1.135, 12.51, -1.543), (0.9682, 12.67, -1.614), (0.9682, 12.87, -3.623), (1.135, 12.74, -3.686), (-1.135, 12.74, -3.686), (-0.9682, 12.87, -3.623), (0.9682, 12.77, 0.2933), (-0.9682, 12.77, 0.2933)], [], [(12, 13, 1, 0), (83, 82, 10, 11), (3, 2, 6, 7), (12, 0, 4, 14), (19, 3, 7, 21), (0, 1, 5, 4), (87, 84, 8, 16), (89, 83, 11, 23), (84, 85, 9, 8), (85, 86, 17, 9), (88, 87, 16, 22), (22, 16, 17, 23), (1, 13, 15, 5), (18, 12, 14, 20), (18, 19, 13, 12), (2, 3, 19, 18), (2, 18, 20, 6), (33, 32, 28, 29), (82, 88, 22, 10), (86, 89, 23, 17), (13, 19, 21, 15), (27, 26, 42, 43), (39, 27, 25, 36), (37, 38, 24, 26), (36, 25, 24, 38), (41, 43, 47, 45), (29, 28, 48, 49), (32, 34, 30, 28), (26, 24, 40, 42), (35, 33, 29, 31), (23, 11, 33, 35), (22, 23, 35, 34), (10, 22, 34, 32), (11, 10, 32, 33), (81, 79, 37, 39), (78, 36, 38, 80), (79, 80, 38, 37), (81, 39, 36, 78), (26, 30, 34, 37), (26, 27, 31, 30), (35, 39, 37, 34), (35, 31, 27, 39), (25, 27, 43, 41), (24, 25, 41, 40), (47, 46, 70, 71), (40, 41, 45, 44), (43, 42, 46, 47), (42, 40, 44, 46), (49, 48, 52, 53), (28, 30, 50, 48), (30, 31, 51, 50), (31, 29, 49, 51), (53, 52, 56, 57), (48, 50, 54, 52), (50, 51, 55, 54), (51, 49, 53, 55), (58, 59, 63, 62), (52, 54, 58, 56), (54, 55, 59, 58), (55, 53, 57, 59), (61, 60, 64, 65), (59, 57, 61, 63), (57, 56, 60, 61), (56, 58, 62, 60), (60, 62, 66, 64), (62, 63, 67, 66), (63, 61, 65, 67), (46, 44, 68, 70), (45, 47, 71, 69), (44, 45, 69, 68), (99, 65, 75, 77), (68, 69, 93, 92, 90, 91), (70, 72, 94, 66), (75, 74, 76, 77), (73, 71, 67, 96), (64, 66, 94, 100), (67, 65, 99, 96), (103, 102, 97, 95), (71, 70, 66, 67), (65, 64, 74, 75), (77, 76, 100, 101, 98, 99), (17, 81, 78, 9), (16, 8, 80, 79), (9, 78, 80, 8), (17, 16, 79, 81), (15, 21, 89, 86), (6, 20, 88, 82), (20, 14, 87, 88), (5, 15, 86, 85), (4, 5, 85, 84), (21, 7, 83, 89), (14, 4, 84, 87), (7, 6, 82, 83), (95, 97, 98, 101), (69, 71, 73, 93), (64, 100, 76, 74), (70, 68, 91, 72), (90, 72, 91), (73, 92, 93), (95, 101, 100, 94), (103, 95, 94, 72), (97, 102, 73, 96), (98, 97, 96, 99), (90, 103, 72), (73, 102, 92), (92, 102, 103, 90)])
_uv = me_cube_005.uv_layers.new(name='UVMap')
_uv.uv.foreach_set('vector', [0.5333, 0.25, 0.5333, 0.5, 0.625, 0.5, 0.625, 0.25, 0.4416, 0.5, 0.4416, 0.25, 0.4416, 0.25, 0.4416, 0.5, 0.4416, 0.5, 0.4416, 0.25, 0.4416, 0.25, 0.4416, 0.5, 0.5333, 0.25, 0.625, 0.25, 0.625, 0.25, 0.5333, 0.25, 0.4618, 0.5, 0.4416, 0.5, 0.4416, 0.5, 0.4618, 0.5, 0.625, 0.25, 0.625, 0.5, 0.625, 0.5, 0.625, 0.25, 0.5333, 0.25, 0.625, 0.25, 0.625, 0.25, 0.5333, 0.25, 0.4618, 0.5, 0.4416, 0.5, 0.4416, 0.5, 0.4618, 0.5, 0.625, 0.25, 0.625, 0.5, 0.625, 0.5, 0.625, 0.25, 0.625, 0.5, 0.5333, 0.5, 0.5333, 0.5, 0.625, 0.5, 0.4618, 0.25, 0.5333, 0.25, 0.5333, 0.25, 0.4618, 0.25, 0.4618, 0.25, 0.5333, 0.25, 0.5333, 0.5, 0.4618, 0.5, 0.625, 0.5, 0.5333, 0.5, 0.5333, 0.5, 0.625, 0.5, 0.4618, 0.25, 0.5333, 0.25, 0.5333, 0.25, 0.4618, 0.25, 0.4618, 0.25, 0.4618, 0.5, 0.5333, 0.5, 0.5333, 0.25, 0.4416, 0.25, 0.4416, 0.5, 0.4618, 0.5, 0.4618, 0.25, 0.4416, 0.25, 0.4618, 0.25, 0.4618, 0.25, 0.4416, 0.25, 0.4416, 0.5, 0.4416, 0.25, 0.4416, 0.25, 0.4416, 0.5, 0.4416, 0.25, 0.4618, 0.25, 0.4618, 0.25, 0.4416, 0.25, 0.5333, 0.5, 0.4618, 0.5, 0.4618, 0.5, 0.5333, 0.5, 0.5333, 0.5, 0.4618, 0.5, 0.4618, 0.5, 0.5333, 0.5, 0.0, 0.0, 0.0, 0.0, 0.0, 0.0, 0.0, 0.0, 0.5333, 0.5, 0.5333, 0.5, 0.625, 0.5, 0.625, 0.5, 0.5333, 0.25, 0.625, 0.25, 0.625, 0.25, 0.5333, 0.25, 0.625, 0.5, 0.625, 0.5, 0.625, 0.25, 0.625, 0.25, 0.625, 0.5, 0.5333, 0.5, 0.5333, 0.5, 0.625, 0.5, 0.4416, 0.5, 0.4416, 0.25, 0.4416, 0.25, 0.4416, 0.5, 0.4416, 0.25, 0.4618, 0.25, 0.4618, 0.25, 0.4416, 0.25, 0.5333, 0.25, 0.625, 0.25, 0.625, 0.25, 0.5333, 0.25, 0.4618, 0.5, 0.4416, 0.5, 0.4416, 0.5, 0.4618, 0.5, 0.4618, 0.5, 0.4416, 0.5, 0.4416, 0.5, 0.4618, 0.5, 0.4618, 0.25, 0.4618, 0.5, 0.4618, 0.5, 0.4618, 0.25, 0.4416, 0.25, 0.4618, 0.25, 0.4618, 0.25, 0.4416, 0.25, 0.4416, 0.5, 0.4416, 0.25, 0.4416, 0.25, 0.4416, 0.5, 0.5333, 0.5, 0.5333, 0.25, 0.5333, 0.25, 0.5333, 0.5, 0.625, 0.5, 0.625, 0.5, 0.625, 0.25, 0.625, 0.25, 0.5333, 0.25, 0.625, 0.25, 0.625, 0.25, 0.5333, 0.25, 0.5333, 0.5, 0.5333, 0.5, 0.625, 0.5, 0.625, 0.5, 0.5333, 0.25, 0.4618, 0.25, 0.4618, 0.25, 0.5333, 0.25, 0.0, 0.0, 0.0, 0.0, 0.0, 0.0, 0.0, 0.0, 0.0, 0.0, 0.0, 0.0, 0.0, 0.0, 0.0, 0.0, 0.0, 0.0, 0.0, 0.0, 0.0, 0.0, 0.0, 0.0, 0.625, 0.5, 0.5333, 0.5, 0.5333, 0.5, 0.625, 0.5, 0.625, 0.25, 0.625, 0.5, 0.625, 0.5, 0.625, 0.25, 0.0, 0.0, 0.0, 0.0, 0.0, 0.0, 0.0, 0.0, 0.625, 0.25, 0.625, 0.5, 0.625, 0.5, 0.625, 0.25, 0.0, 0.0, 0.0, 0.0, 0.0, 0.0, 0.0, 0.0, 0.5333, 0.25, 0.625, 0.25, 0.625, 0.25, 0.5333, 0.25, 0.4416, 0.5, 0.4416, 0.25, 0.4416, 0.25, 0.4416, 0.5, 0.4416, 0.25, 0.4618, 0.25, 0.4618, 0.25, 0.4416, 0.25, 0.0, 0.0, 0.0, 0.0, 0.0, 0.0, 0.0, 0.0, 0.4618, 0.5, 0.4416, 0.5, 0.4416, 0.5, 0.4618, 0.5, 0.4416, 0.5, 0.4416, 0.25, 0.4416, 0.25, 0.4416, 0.5, 0.4416, 0.25, 0.4618, 0.25, 0.4618, 0.25, 0.4416, 0.25, 0.0, 0.0, 0.0, 0.0, 0.0, 0.0, 0.0, 0.0, 0.4618, 0.5, 0.4416, 0.5, 0.4416, 0.5, 0.4618, 0.5, 0.0, 0.0, 0.0, 0.0, 0.0, 0.0, 0.0, 0.0, 0.4416, 0.25, 0.4618, 0.25, 0.4618, 0.25, 0.4416, 0.25, 0.0, 0.0, 0.0, 0.0, 0.0, 0.0, 0.0, 0.0, 0.4618, 0.5, 0.4416, 0.5, 0.4416, 0.5, 0.4618, 0.5, 0.4416, 0.5, 0.4416, 0.25, 0.4416, 0.25, 0.4416, 0.5, 0.4618, 0.5, 0.4416, 0.5, 0.4416, 0.5, 0.4618, 0.5, 0.4416, 0.5, 0.4416, 0.25, 0.4416, 0.25, 0.4416, 0.5, 0.4416, 0.25, 0.4618, 0.25, 0.4618, 0.25, 0.4416, 0.25, 0.4416, 0.25, 0.4618, 0.25, 0.4618, 0.25, 0.4416, 0.25, 0.0, 0.0, 0.0, 0.0, 0.0, 0.0, 0.0, 0.0, 0.4618, 0.5, 0.4416, 0.5, 0.4416, 0.5, 0.4618, 0.5, 0.5333, 0.25, 0.625, 0.25, 0.625, 0.25, 0.5333, 0.25, 0.625, 0.5, 0.5333, 0.5, 0.5333, 0.5, 0.625, 0.5, 0.625, 0.25, 0.625, 0.5, 0.625, 0.5, 0.625, 0.25, 0.0, 0.0, 0.0, 0.0, 0.0, 0.0, 0.0, 0.0, 0.625, 0.25, 0.625, 0.5, 0.625, 0.5, 0.625, 0.4816, 0.625, 0.2684, 0.625, 0.25, 0.5333, 0.25, 0.5333, 0.25, 0.5333, 0.25, 0.5333, 0.25, 0.0, 0.0, 0.0, 0.0, 0.0, 0.0, 0.0, 0.0, 0.5333, 0.5, 0.5333, 0.5, 0.5333, 0.5, 0.5333, 0.5, 0.0, 0.0, 0.5333, 0.25, 0.555, 0.2602, 0.0, 0.0, 0.5333, 0.5, 0.0, 0.0, 0.4451, 0.4173, 0.5443, 0.5103, 0.5333, 0.2684, 0.5333, 0.4816, 0.5333, 0.4816, 0.5333, 0.2684, 0.0, 0.0, 0.0, 0.0, 0.0, 0.0, 0.0, 0.0, 0.4416, 0.5, 0.4416, 0.25, 0.4416, 0.25, 0.4416, 0.5, 0.0, 0.0, 0.0, 0.0, 0.0, 0.0, 0.0, 0.0, 0.0, 0.0, 0.0, 0.0, 0.5333, 0.5, 0.5333, 0.5, 0.625, 0.5, 0.625, 0.5, 0.5333, 0.25, 0.625, 0.25, 0.625, 0.25, 0.5333, 0.25, 0.625, 0.5, 0.625, 0.5, 0.625, 0.25, 0.625, 0.25, 0.5333, 0.5, 0.5333, 0.25, 0.5333, 0.25, 0.5333, 0.5, 0.5333, 0.5, 0.4618, 0.5, 0.4618, 0.5, 0.5333, 0.5, 0.4416, 0.25, 0.4618, 0.25, 0.4618, 0.25, 0.4416, 0.25, 0.4618, 0.25, 0.5333, 0.25, 0.5333, 0.25, 0.4618, 0.25, 0.625, 0.5, 0.5333, 0.5, 0.5333, 0.5, 0.625, 0.5, 0.625, 0.25, 0.625, 0.5, 0.625, 0.5, 0.625, 0.25, 0.4618, 0.5, 0.4416, 0.5, 0.4416, 0.5, 0.4618, 0.5, 0.5333, 0.25, 0.625, 0.25, 0.625, 0.25, 0.5333, 0.25, 0.4416, 0.5, 0.4416, 0.25, 0.4416, 0.25, 0.4416, 0.5, 0.5333, 0.2684, 0.5333, 0.4816, 0.4941, 0.4632, 0.03923, 0.03678, 0.625, 0.5, 0.5333, 0.5, 0.5616, 0.5, 0.625, 0.5, 0.0, 0.0, 0.0, 0.0, 0.0, 0.0, 0.0, 0.0, 0.5333, 0.25, 0.625, 0.25, 0.625, 0.25, 0.5333, 0.25, 0.625, 0.2684, 0.585, 0.25, 0.625, 0.25, 0.5616, 0.5, 0.625, 0.5, 0.625, 0.5, 0.5333, 0.2684, 0.03923, 0.03678, 0.0, 0.0, 0.555, 0.2602, 0.5333, 0.2684, 0.5333, 0.2684, 0.5333, 0.25, 0.5333, 0.25, 0.5333, 0.4816, 0.5333, 0.4816, 0.5333, 0.5, 0.5333, 0.5, 0.4941, 0.4632, 0.5333, 0.4816, 0.5443, 0.5103, 0.4451, 0.4173, 0.625, 0.2684, 0.5333, 0.2684, 0.5616, 0.25, 0.5333, 0.5, 0.5333, 0.4816, 0.625, 0.4816, 0.625, 0.4816, 0.5333, 0.4816, 0.5333, 0.2684, 0.625, 0.2684])
me_cube_005.use_remesh_fix_poles = True
me_cube_005.use_remesh_preserve_attributes = False
me_cube_005.update()
me_cube_006 = bpy.data.meshes.new('Cube.006')
me_cube_006.from_pydata([(-1.0, -0.9458, -0.8964), (-1.0, -0.9458, 0.8964), (-1.0, 0.9458, -0.8964), (-1.0, 0.9458, 0.8964), (1.0, -1.0, -1.16), (1.0, -1.0, 1.16), (1.0, 1.0, -1.16), (1.0, 1.0, 1.16)], [], [(0, 1, 3, 2), (2, 3, 7, 6), (6, 7, 5, 4), (4, 5, 1, 0), (2, 6, 4, 0), (7, 3, 1, 5)])
_uv = me_cube_006.uv_layers.new(name='UVMap')
_uv.uv.foreach_set('vector', [0.375, 0.0, 0.625, 0.0, 0.625, 0.25, 0.375, 0.25, 0.375, 0.25, 0.625, 0.25, 0.625, 0.5, 0.375, 0.5, 0.375, 0.5, 0.625, 0.5, 0.625, 0.75, 0.375, 0.75, 0.375, 0.75, 0.625, 0.75, 0.625, 1.0, 0.375, 1.0, 0.125, 0.5, 0.375, 0.5, 0.375, 0.75, 0.125, 0.75, 0.625, 0.5, 0.875, 0.5, 0.875, 0.75, 0.625, 0.75])
me_cube_006.use_remesh_fix_poles = True
me_cube_006.use_remesh_preserve_attributes = False
me_cube_006.update()

# ---- objects
ob_empty = bpy.data.objects.new('Empty', None)
ob_grip = bpy.data.objects.new('Grip', me_cube)
ob_magazine = bpy.data.objects.new('Magazine', me_cube_001)
ob_receiver = bpy.data.objects.new('Receiver', me_cube_002)
ob_barrel = bpy.data.objects.new('Barrel', me_cube_003)
ob_handguard = bpy.data.objects.new('HandGuard', me_cube_004)
ob_stock = bpy.data.objects.new('Stock', me_cube_005)
ob_handgaurd_rails = bpy.data.objects.new('Handgaurd Rails', me_cube_006)

# ---- transforms, parenting, visibility, modifiers, constraints
ob_empty.location = (-3.728, 0.0, 0.0)
ob_empty.rotation_euler = (1.571, 0.0, 1.571)
ob_empty.empty_display_type = 'IMAGE'
ob_empty.empty_display_size = 5.0
ob_grip.location = (-9.694e-17, 0.7613, -0.4725)
ob_grip.scale = (0.08903, 0.2187, 0.2187)
ob_magazine.location = (-8.198e-17, -0.4523, -0.4003)
ob_magazine.scale = (0.09419, 0.3143, 0.3143)
ob_receiver.location = (8.194e-17, -0.5621, 0.3912)
ob_receiver.scale = (0.1042, 0.22, 0.22)
ob_barrel.location = (8.194e-17, -0.5621, 0.3912)
ob_barrel.scale = (0.1042, 0.22, 0.22)
ob_handguard.location = (8.379e-17, -2.011, 0.4001)
ob_handguard.scale = (-0.137, -0.2379, -0.2379)
ob_stock.location = (8.194e-17, -0.3467, 0.3912)
ob_stock.scale = (0.1017, 0.22, 0.22)
ob_handgaurd_rails.location = (0.1554, -1.868, 0.3406)
ob_handgaurd_rails.scale = (0.02694, 0.2778, 0.05545)
_m = ob_handgaurd_rails.modifiers.new('Mirror', 'MIRROR')
_m.mirror_object = ob_handguard

# ---- collection membership
scene.collection.objects.link(ob_empty)
col_original.objects.link(ob_grip)
col_original.objects.link(ob_magazine)
col_original.objects.link(ob_receiver)
col_original.objects.link(ob_barrel)
col_original.objects.link(ob_handguard)
col_original.objects.link(ob_stock)
col_original.objects.link(ob_handgaurd_rails)

# ---- scene / render settings (as saved in the file)
scene.frame_start = 1; scene.frame_end = 250; scene.frame_set(1)
scene.render.engine = 'BLENDER_EEVEE_NEXT'
scene.cycles.sampling_pattern = 'TABULATED_SOBOL'
scene.cycles.use_light_tree = False
scene.view_settings.view_transform = 'Filmic'
bpy.context.view_layer.update()

# ---- added for rendering (the .blend has no active camera and no usable light): camera, sun
cam_auto = bpy.data.cameras.new('AutoCamera')
cam_auto.lens = 50.0
cam_auto.sensor_width = 36.0
cam_auto.clip_end = 1000.0
ob_auto_camera = bpy.data.objects.new('AutoCamera', cam_auto)
scene.collection.objects.link(ob_auto_camera)
ob_auto_camera.location = (4.91624, -5.89105, 3.91475)
ob_auto_camera.rotation_euler = (1.09748, -7.21219e-08, 0.694738)
scene.camera = ob_auto_camera
light_auto_sun = bpy.data.lights.new('AutoSun', 'SUN')
light_auto_sun.energy = 3.0
light_auto_sun.angle = 0.0523599
ob_auto_sun = bpy.data.objects.new('AutoSun', light_auto_sun)
scene.collection.objects.link(ob_auto_sun)
ob_auto_sun.rotation_euler = (0.872665, 0.174533, 0.523599)
bpy.context.view_layer.update()
